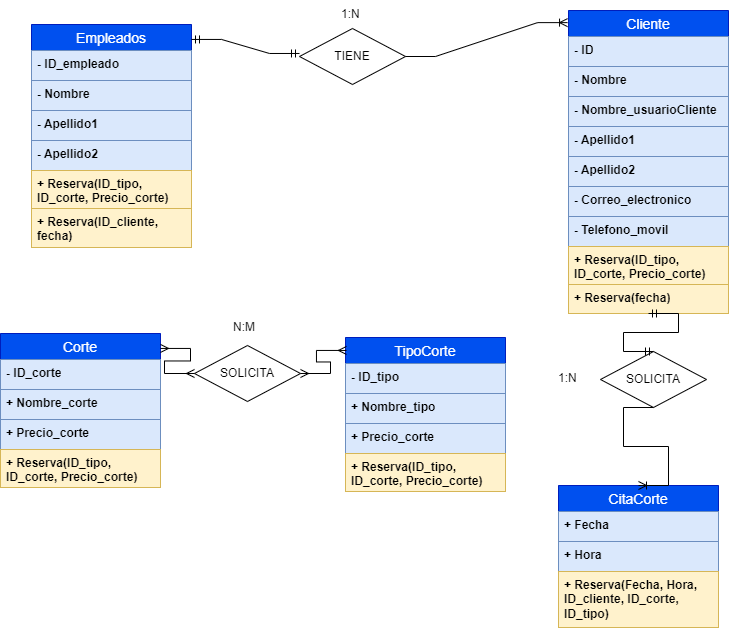

The diagram above was exported from draw.io. Its source (the exported page's mxGraphModel, read from the mxfile embedded in the PNG):
<mxGraphModel dx="840" dy="743" grid="0" gridSize="10" guides="1" tooltips="1" connect="1" arrows="1" fold="1" page="1" pageScale="1" pageWidth="827" pageHeight="1169" background="#FFFFFF" math="0" shadow="0">
  <root>
    <mxCell id="0" />
    <mxCell id="1" parent="0" />
    <mxCell id="LVHPNrb5G3OPfEGdYO2k-27" value="" style="shape=tableRow;horizontal=0;startSize=0;swimlaneHead=0;swimlaneBody=0;fillColor=none;collapsible=0;dropTarget=0;points=[[0,0.5],[1,0.5]];portConstraint=eastwest;top=0;left=0;right=0;bottom=0;" vertex="1" parent="1">
      <mxGeometry x="139" y="316" width="180" height="30" as="geometry" />
    </mxCell>
    <mxCell id="LVHPNrb5G3OPfEGdYO2k-28" value="" style="shape=partialRectangle;connectable=0;fillColor=none;top=0;left=0;bottom=0;right=0;editable=1;overflow=hidden;whiteSpace=wrap;html=1;" vertex="1" parent="LVHPNrb5G3OPfEGdYO2k-27">
      <mxGeometry width="30" height="30" as="geometry">
        <mxRectangle width="30" height="30" as="alternateBounds" />
      </mxGeometry>
    </mxCell>
    <mxCell id="LVHPNrb5G3OPfEGdYO2k-30" value="Empleados" style="swimlane;fontStyle=0;childLayout=stackLayout;horizontal=1;startSize=26;horizontalStack=0;resizeParent=1;resizeParentMax=0;resizeLast=0;collapsible=1;marginBottom=0;align=center;fontSize=14;labelBackgroundColor=none;labelBorderColor=none;fillColor=#0050ef;strokeColor=#001DBC;fontColor=#ffffff;" vertex="1" parent="1">
      <mxGeometry x="51" y="37" width="160" height="223" as="geometry" />
    </mxCell>
    <mxCell id="LVHPNrb5G3OPfEGdYO2k-31" value="&lt;b&gt;- ID_empleado&lt;/b&gt;" style="text;strokeColor=#6c8ebf;fillColor=#dae8fc;spacingLeft=4;spacingRight=4;overflow=hidden;rotatable=0;points=[[0,0.5],[1,0.5]];portConstraint=eastwest;fontSize=12;whiteSpace=wrap;html=1;" vertex="1" parent="LVHPNrb5G3OPfEGdYO2k-30">
      <mxGeometry y="26" width="160" height="30" as="geometry" />
    </mxCell>
    <mxCell id="LVHPNrb5G3OPfEGdYO2k-32" value="&lt;b&gt;- Nombre&lt;/b&gt;" style="text;strokeColor=#6c8ebf;fillColor=#dae8fc;spacingLeft=4;spacingRight=4;overflow=hidden;rotatable=0;points=[[0,0.5],[1,0.5]];portConstraint=eastwest;fontSize=12;whiteSpace=wrap;html=1;" vertex="1" parent="LVHPNrb5G3OPfEGdYO2k-30">
      <mxGeometry y="56" width="160" height="30" as="geometry" />
    </mxCell>
    <mxCell id="LVHPNrb5G3OPfEGdYO2k-34" value="&lt;b&gt;- Apellido1&lt;/b&gt;" style="text;strokeColor=#6c8ebf;fillColor=#dae8fc;spacingLeft=4;spacingRight=4;overflow=hidden;rotatable=0;points=[[0,0.5],[1,0.5]];portConstraint=eastwest;fontSize=12;whiteSpace=wrap;html=1;" vertex="1" parent="LVHPNrb5G3OPfEGdYO2k-30">
      <mxGeometry y="86" width="160" height="30" as="geometry" />
    </mxCell>
    <mxCell id="LVHPNrb5G3OPfEGdYO2k-33" value="&lt;b&gt;- Apellido2&lt;/b&gt;" style="text;strokeColor=#6c8ebf;fillColor=#dae8fc;spacingLeft=4;spacingRight=4;overflow=hidden;rotatable=0;points=[[0,0.5],[1,0.5]];portConstraint=eastwest;fontSize=12;whiteSpace=wrap;html=1;" vertex="1" parent="LVHPNrb5G3OPfEGdYO2k-30">
      <mxGeometry y="116" width="160" height="30" as="geometry" />
    </mxCell>
    <mxCell id="LVHPNrb5G3OPfEGdYO2k-36" value="&lt;b&gt;+ Reserva(ID_tipo, ID_corte, Precio_corte)&lt;/b&gt;" style="text;strokeColor=#d6b656;fillColor=#fff2cc;spacingLeft=4;spacingRight=4;overflow=hidden;rotatable=0;points=[[0,0.5],[1,0.5]];portConstraint=eastwest;fontSize=12;whiteSpace=wrap;html=1;" vertex="1" parent="LVHPNrb5G3OPfEGdYO2k-30">
      <mxGeometry y="146" width="160" height="38" as="geometry" />
    </mxCell>
    <mxCell id="LVHPNrb5G3OPfEGdYO2k-37" value="&lt;b&gt;+ Reserva(ID_cliente, fecha)&lt;/b&gt;" style="text;strokeColor=#d6b656;fillColor=#fff2cc;spacingLeft=4;spacingRight=4;overflow=hidden;rotatable=0;points=[[0,0.5],[1,0.5]];portConstraint=eastwest;fontSize=12;whiteSpace=wrap;html=1;" vertex="1" parent="LVHPNrb5G3OPfEGdYO2k-30">
      <mxGeometry y="184" width="160" height="39" as="geometry" />
    </mxCell>
    <mxCell id="LVHPNrb5G3OPfEGdYO2k-38" value="Cliente" style="swimlane;fontStyle=0;childLayout=stackLayout;horizontal=1;startSize=26;horizontalStack=0;resizeParent=1;resizeParentMax=0;resizeLast=0;collapsible=1;marginBottom=0;align=center;fontSize=14;labelBackgroundColor=none;labelBorderColor=none;fillColor=#0050ef;strokeColor=#001DBC;fontColor=#ffffff;" vertex="1" parent="1">
      <mxGeometry x="588" y="23" width="160" height="303" as="geometry" />
    </mxCell>
    <mxCell id="LVHPNrb5G3OPfEGdYO2k-39" value="&lt;b&gt;- ID&lt;/b&gt;" style="text;strokeColor=#6c8ebf;fillColor=#dae8fc;spacingLeft=4;spacingRight=4;overflow=hidden;rotatable=0;points=[[0,0.5],[1,0.5]];portConstraint=eastwest;fontSize=12;whiteSpace=wrap;html=1;" vertex="1" parent="LVHPNrb5G3OPfEGdYO2k-38">
      <mxGeometry y="26" width="160" height="30" as="geometry" />
    </mxCell>
    <mxCell id="LVHPNrb5G3OPfEGdYO2k-40" value="&lt;b&gt;- Nombre&lt;/b&gt;" style="text;strokeColor=#6c8ebf;fillColor=#dae8fc;spacingLeft=4;spacingRight=4;overflow=hidden;rotatable=0;points=[[0,0.5],[1,0.5]];portConstraint=eastwest;fontSize=12;whiteSpace=wrap;html=1;" vertex="1" parent="LVHPNrb5G3OPfEGdYO2k-38">
      <mxGeometry y="56" width="160" height="30" as="geometry" />
    </mxCell>
    <mxCell id="LVHPNrb5G3OPfEGdYO2k-41" value="&lt;b&gt;- Nombre_usuarioCliente&lt;/b&gt;" style="text;strokeColor=#6c8ebf;fillColor=#dae8fc;spacingLeft=4;spacingRight=4;overflow=hidden;rotatable=0;points=[[0,0.5],[1,0.5]];portConstraint=eastwest;fontSize=12;whiteSpace=wrap;html=1;" vertex="1" parent="LVHPNrb5G3OPfEGdYO2k-38">
      <mxGeometry y="86" width="160" height="30" as="geometry" />
    </mxCell>
    <mxCell id="LVHPNrb5G3OPfEGdYO2k-42" value="&lt;b&gt;- Apellido1&lt;/b&gt;" style="text;strokeColor=#6c8ebf;fillColor=#dae8fc;spacingLeft=4;spacingRight=4;overflow=hidden;rotatable=0;points=[[0,0.5],[1,0.5]];portConstraint=eastwest;fontSize=12;whiteSpace=wrap;html=1;" vertex="1" parent="LVHPNrb5G3OPfEGdYO2k-38">
      <mxGeometry y="116" width="160" height="30" as="geometry" />
    </mxCell>
    <mxCell id="LVHPNrb5G3OPfEGdYO2k-46" value="&lt;b&gt;- Apellido2&lt;/b&gt;" style="text;strokeColor=#6c8ebf;fillColor=#dae8fc;spacingLeft=4;spacingRight=4;overflow=hidden;rotatable=0;points=[[0,0.5],[1,0.5]];portConstraint=eastwest;fontSize=12;whiteSpace=wrap;html=1;" vertex="1" parent="LVHPNrb5G3OPfEGdYO2k-38">
      <mxGeometry y="146" width="160" height="30" as="geometry" />
    </mxCell>
    <mxCell id="LVHPNrb5G3OPfEGdYO2k-47" value="&lt;b&gt;- Correo_electronico&lt;/b&gt;" style="text;strokeColor=#6c8ebf;fillColor=#dae8fc;spacingLeft=4;spacingRight=4;overflow=hidden;rotatable=0;points=[[0,0.5],[1,0.5]];portConstraint=eastwest;fontSize=12;whiteSpace=wrap;html=1;" vertex="1" parent="LVHPNrb5G3OPfEGdYO2k-38">
      <mxGeometry y="176" width="160" height="30" as="geometry" />
    </mxCell>
    <mxCell id="LVHPNrb5G3OPfEGdYO2k-48" value="&lt;b&gt;- Telefono_movil&lt;/b&gt;" style="text;strokeColor=#6c8ebf;fillColor=#dae8fc;spacingLeft=4;spacingRight=4;overflow=hidden;rotatable=0;points=[[0,0.5],[1,0.5]];portConstraint=eastwest;fontSize=12;whiteSpace=wrap;html=1;" vertex="1" parent="LVHPNrb5G3OPfEGdYO2k-38">
      <mxGeometry y="206" width="160" height="30" as="geometry" />
    </mxCell>
    <mxCell id="LVHPNrb5G3OPfEGdYO2k-43" value="&lt;b&gt;+ Reserva(ID_tipo, ID_corte, Precio_corte)&lt;/b&gt;" style="text;strokeColor=#d6b656;fillColor=#fff2cc;spacingLeft=4;spacingRight=4;overflow=hidden;rotatable=0;points=[[0,0.5],[1,0.5]];portConstraint=eastwest;fontSize=12;whiteSpace=wrap;html=1;" vertex="1" parent="LVHPNrb5G3OPfEGdYO2k-38">
      <mxGeometry y="236" width="160" height="38" as="geometry" />
    </mxCell>
    <mxCell id="LVHPNrb5G3OPfEGdYO2k-44" value="&lt;b&gt;+ Reserva(fecha)&lt;/b&gt;" style="text;strokeColor=#d6b656;fillColor=#fff2cc;spacingLeft=4;spacingRight=4;overflow=hidden;rotatable=0;points=[[0,0.5],[1,0.5]];portConstraint=eastwest;fontSize=12;whiteSpace=wrap;html=1;" vertex="1" parent="LVHPNrb5G3OPfEGdYO2k-38">
      <mxGeometry y="274" width="160" height="29" as="geometry" />
    </mxCell>
    <mxCell id="LVHPNrb5G3OPfEGdYO2k-52" value="Corte" style="swimlane;fontStyle=0;childLayout=stackLayout;horizontal=1;startSize=26;horizontalStack=0;resizeParent=1;resizeParentMax=0;resizeLast=0;collapsible=1;marginBottom=0;align=center;fontSize=14;labelBackgroundColor=none;labelBorderColor=none;fillColor=#0050ef;strokeColor=#001DBC;fontColor=#ffffff;" vertex="1" parent="1">
      <mxGeometry x="20" y="346" width="160" height="154" as="geometry" />
    </mxCell>
    <mxCell id="LVHPNrb5G3OPfEGdYO2k-53" value="&lt;b&gt;- ID_corte&lt;/b&gt;" style="text;strokeColor=#6c8ebf;fillColor=#dae8fc;spacingLeft=4;spacingRight=4;overflow=hidden;rotatable=0;points=[[0,0.5],[1,0.5]];portConstraint=eastwest;fontSize=12;whiteSpace=wrap;html=1;" vertex="1" parent="LVHPNrb5G3OPfEGdYO2k-52">
      <mxGeometry y="26" width="160" height="30" as="geometry" />
    </mxCell>
    <mxCell id="LVHPNrb5G3OPfEGdYO2k-54" value="&lt;b&gt;+ Nombre_corte&lt;/b&gt;" style="text;strokeColor=#6c8ebf;fillColor=#dae8fc;spacingLeft=4;spacingRight=4;overflow=hidden;rotatable=0;points=[[0,0.5],[1,0.5]];portConstraint=eastwest;fontSize=12;whiteSpace=wrap;html=1;" vertex="1" parent="LVHPNrb5G3OPfEGdYO2k-52">
      <mxGeometry y="56" width="160" height="30" as="geometry" />
    </mxCell>
    <mxCell id="LVHPNrb5G3OPfEGdYO2k-55" value="&lt;b&gt;+ Precio_corte&lt;/b&gt;" style="text;strokeColor=#6c8ebf;fillColor=#dae8fc;spacingLeft=4;spacingRight=4;overflow=hidden;rotatable=0;points=[[0,0.5],[1,0.5]];portConstraint=eastwest;fontSize=12;whiteSpace=wrap;html=1;" vertex="1" parent="LVHPNrb5G3OPfEGdYO2k-52">
      <mxGeometry y="86" width="160" height="30" as="geometry" />
    </mxCell>
    <mxCell id="LVHPNrb5G3OPfEGdYO2k-60" value="&lt;b&gt;+ Reserva(ID_tipo, ID_corte, Precio_corte)&lt;/b&gt;" style="text;strokeColor=#d6b656;fillColor=#fff2cc;spacingLeft=4;spacingRight=4;overflow=hidden;rotatable=0;points=[[0,0.5],[1,0.5]];portConstraint=eastwest;fontSize=12;whiteSpace=wrap;html=1;" vertex="1" parent="LVHPNrb5G3OPfEGdYO2k-52">
      <mxGeometry y="116" width="160" height="38" as="geometry" />
    </mxCell>
    <mxCell id="LVHPNrb5G3OPfEGdYO2k-62" value="TipoCorte" style="swimlane;fontStyle=0;childLayout=stackLayout;horizontal=1;startSize=26;horizontalStack=0;resizeParent=1;resizeParentMax=0;resizeLast=0;collapsible=1;marginBottom=0;align=center;fontSize=14;labelBackgroundColor=none;labelBorderColor=none;fillColor=#0050ef;strokeColor=#001DBC;fontColor=#ffffff;" vertex="1" parent="1">
      <mxGeometry x="365" y="350" width="160" height="154" as="geometry" />
    </mxCell>
    <mxCell id="LVHPNrb5G3OPfEGdYO2k-63" value="&lt;b&gt;- ID_tipo&lt;/b&gt;" style="text;strokeColor=#6c8ebf;fillColor=#dae8fc;spacingLeft=4;spacingRight=4;overflow=hidden;rotatable=0;points=[[0,0.5],[1,0.5]];portConstraint=eastwest;fontSize=12;whiteSpace=wrap;html=1;" vertex="1" parent="LVHPNrb5G3OPfEGdYO2k-62">
      <mxGeometry y="26" width="160" height="30" as="geometry" />
    </mxCell>
    <mxCell id="LVHPNrb5G3OPfEGdYO2k-64" value="&lt;b&gt;+ Nombre_tipo&lt;/b&gt;" style="text;strokeColor=#6c8ebf;fillColor=#dae8fc;spacingLeft=4;spacingRight=4;overflow=hidden;rotatable=0;points=[[0,0.5],[1,0.5]];portConstraint=eastwest;fontSize=12;whiteSpace=wrap;html=1;" vertex="1" parent="LVHPNrb5G3OPfEGdYO2k-62">
      <mxGeometry y="56" width="160" height="30" as="geometry" />
    </mxCell>
    <mxCell id="LVHPNrb5G3OPfEGdYO2k-65" value="&lt;b&gt;+ Precio_corte&lt;/b&gt;" style="text;strokeColor=#6c8ebf;fillColor=#dae8fc;spacingLeft=4;spacingRight=4;overflow=hidden;rotatable=0;points=[[0,0.5],[1,0.5]];portConstraint=eastwest;fontSize=12;whiteSpace=wrap;html=1;" vertex="1" parent="LVHPNrb5G3OPfEGdYO2k-62">
      <mxGeometry y="86" width="160" height="30" as="geometry" />
    </mxCell>
    <mxCell id="LVHPNrb5G3OPfEGdYO2k-66" value="&lt;b&gt;+ Reserva(ID_tipo, ID_corte, Precio_corte)&lt;/b&gt;" style="text;strokeColor=#d6b656;fillColor=#fff2cc;spacingLeft=4;spacingRight=4;overflow=hidden;rotatable=0;points=[[0,0.5],[1,0.5]];portConstraint=eastwest;fontSize=12;whiteSpace=wrap;html=1;" vertex="1" parent="LVHPNrb5G3OPfEGdYO2k-62">
      <mxGeometry y="116" width="160" height="38" as="geometry" />
    </mxCell>
    <mxCell id="LVHPNrb5G3OPfEGdYO2k-67" value="CitaCorte" style="swimlane;fontStyle=0;childLayout=stackLayout;horizontal=1;startSize=26;horizontalStack=0;resizeParent=1;resizeParentMax=0;resizeLast=0;collapsible=1;marginBottom=0;align=center;fontSize=14;labelBackgroundColor=none;labelBorderColor=none;fillColor=#0050ef;strokeColor=#001DBC;fontColor=#ffffff;" vertex="1" parent="1">
      <mxGeometry x="578" y="498" width="160" height="142" as="geometry" />
    </mxCell>
    <mxCell id="LVHPNrb5G3OPfEGdYO2k-68" value="&lt;b&gt;+ Fecha&lt;/b&gt;" style="text;strokeColor=#6c8ebf;fillColor=#dae8fc;spacingLeft=4;spacingRight=4;overflow=hidden;rotatable=0;points=[[0,0.5],[1,0.5]];portConstraint=eastwest;fontSize=12;whiteSpace=wrap;html=1;" vertex="1" parent="LVHPNrb5G3OPfEGdYO2k-67">
      <mxGeometry y="26" width="160" height="30" as="geometry" />
    </mxCell>
    <mxCell id="LVHPNrb5G3OPfEGdYO2k-69" value="&lt;b&gt;+ Hora&lt;/b&gt;" style="text;strokeColor=#6c8ebf;fillColor=#dae8fc;spacingLeft=4;spacingRight=4;overflow=hidden;rotatable=0;points=[[0,0.5],[1,0.5]];portConstraint=eastwest;fontSize=12;whiteSpace=wrap;html=1;" vertex="1" parent="LVHPNrb5G3OPfEGdYO2k-67">
      <mxGeometry y="56" width="160" height="30" as="geometry" />
    </mxCell>
    <mxCell id="LVHPNrb5G3OPfEGdYO2k-71" value="&lt;b&gt;+ Reserva(Fecha, Hora, ID_cliente, ID_corte, ID_tipo)&lt;/b&gt;" style="text;strokeColor=#d6b656;fillColor=#fff2cc;spacingLeft=4;spacingRight=4;overflow=hidden;rotatable=0;points=[[0,0.5],[1,0.5]];portConstraint=eastwest;fontSize=12;whiteSpace=wrap;html=1;" vertex="1" parent="LVHPNrb5G3OPfEGdYO2k-67">
      <mxGeometry y="86" width="160" height="56" as="geometry" />
    </mxCell>
    <mxCell id="LVHPNrb5G3OPfEGdYO2k-72" value="TIENE" style="rhombus;whiteSpace=wrap;html=1;" vertex="1" parent="1">
      <mxGeometry x="319" y="41" width="106" height="56" as="geometry" />
    </mxCell>
    <mxCell id="LVHPNrb5G3OPfEGdYO2k-75" value="" style="edgeStyle=entityRelationEdgeStyle;fontSize=12;html=1;endArrow=ERoneToMany;rounded=0;entryX=-0.006;entryY=0.04;entryDx=0;entryDy=0;entryPerimeter=0;exitX=1;exitY=0.5;exitDx=0;exitDy=0;" edge="1" parent="1" source="LVHPNrb5G3OPfEGdYO2k-72" target="LVHPNrb5G3OPfEGdYO2k-38">
      <mxGeometry width="100" height="100" relative="1" as="geometry">
        <mxPoint x="404" y="128" as="sourcePoint" />
        <mxPoint x="504" y="28" as="targetPoint" />
      </mxGeometry>
    </mxCell>
    <mxCell id="LVHPNrb5G3OPfEGdYO2k-76" value="" style="edgeStyle=entityRelationEdgeStyle;fontSize=12;html=1;endArrow=ERmandOne;startArrow=ERmandOne;rounded=0;entryX=0;entryY=0.446;entryDx=0;entryDy=0;entryPerimeter=0;exitX=1;exitY=0.067;exitDx=0;exitDy=0;exitPerimeter=0;" edge="1" parent="1" source="LVHPNrb5G3OPfEGdYO2k-30" target="LVHPNrb5G3OPfEGdYO2k-72">
      <mxGeometry width="100" height="100" relative="1" as="geometry">
        <mxPoint x="223" y="192" as="sourcePoint" />
        <mxPoint x="323" y="92" as="targetPoint" />
      </mxGeometry>
    </mxCell>
    <mxCell id="LVHPNrb5G3OPfEGdYO2k-77" value="1:N" style="text;strokeColor=none;fillColor=none;spacingLeft=4;spacingRight=4;overflow=hidden;rotatable=0;points=[[0,0.5],[1,0.5]];portConstraint=eastwest;fontSize=12;whiteSpace=wrap;html=1;" vertex="1" parent="1">
      <mxGeometry x="355" y="13" width="40" height="30" as="geometry" />
    </mxCell>
    <mxCell id="LVHPNrb5G3OPfEGdYO2k-78" value="SOLICITA" style="rhombus;whiteSpace=wrap;html=1;" vertex="1" parent="1">
      <mxGeometry x="620" y="364" width="106" height="56" as="geometry" />
    </mxCell>
    <mxCell id="LVHPNrb5G3OPfEGdYO2k-79" value="" style="edgeStyle=entityRelationEdgeStyle;fontSize=12;html=1;endArrow=ERoneToMany;rounded=0;entryX=0.5;entryY=0;entryDx=0;entryDy=0;exitX=0.5;exitY=1;exitDx=0;exitDy=0;" edge="1" parent="1" source="LVHPNrb5G3OPfEGdYO2k-78" target="LVHPNrb5G3OPfEGdYO2k-67">
      <mxGeometry width="100" height="100" relative="1" as="geometry">
        <mxPoint x="651" y="478" as="sourcePoint" />
        <mxPoint x="782" y="399" as="targetPoint" />
      </mxGeometry>
    </mxCell>
    <mxCell id="LVHPNrb5G3OPfEGdYO2k-80" value="" style="edgeStyle=entityRelationEdgeStyle;fontSize=12;html=1;endArrow=ERmandOne;startArrow=ERmandOne;rounded=0;entryX=0.5;entryY=0;entryDx=0;entryDy=0;exitX=0.5;exitY=1;exitDx=0;exitDy=0;" edge="1" parent="1" target="LVHPNrb5G3OPfEGdYO2k-78" source="LVHPNrb5G3OPfEGdYO2k-38">
      <mxGeometry width="100" height="100" relative="1" as="geometry">
        <mxPoint x="458" y="402" as="sourcePoint" />
        <mxPoint x="570" y="442" as="targetPoint" />
      </mxGeometry>
    </mxCell>
    <mxCell id="LVHPNrb5G3OPfEGdYO2k-81" value="1:N" style="text;strokeColor=none;fillColor=none;spacingLeft=4;spacingRight=4;overflow=hidden;rotatable=0;points=[[0,0.5],[1,0.5]];portConstraint=eastwest;fontSize=12;whiteSpace=wrap;html=1;" vertex="1" parent="1">
      <mxGeometry x="572" y="377" width="40" height="30" as="geometry" />
    </mxCell>
    <mxCell id="LVHPNrb5G3OPfEGdYO2k-83" value="SOLICITA" style="rhombus;whiteSpace=wrap;html=1;" vertex="1" parent="1">
      <mxGeometry x="214" y="358" width="106" height="56" as="geometry" />
    </mxCell>
    <mxCell id="LVHPNrb5G3OPfEGdYO2k-86" value="N:M" style="text;strokeColor=none;fillColor=none;spacingLeft=4;spacingRight=4;overflow=hidden;rotatable=0;points=[[0,0.5],[1,0.5]];portConstraint=eastwest;fontSize=12;whiteSpace=wrap;html=1;" vertex="1" parent="1">
      <mxGeometry x="247" y="326" width="40" height="30" as="geometry" />
    </mxCell>
    <mxCell id="LVHPNrb5G3OPfEGdYO2k-88" value="" style="edgeStyle=entityRelationEdgeStyle;fontSize=12;html=1;endArrow=ERmany;startArrow=ERmany;rounded=0;entryX=1;entryY=0.5;entryDx=0;entryDy=0;exitX=0.006;exitY=0.084;exitDx=0;exitDy=0;exitPerimeter=0;" edge="1" parent="1" source="LVHPNrb5G3OPfEGdYO2k-62" target="LVHPNrb5G3OPfEGdYO2k-83">
      <mxGeometry width="100" height="100" relative="1" as="geometry">
        <mxPoint x="147" y="644" as="sourcePoint" />
        <mxPoint x="293" y="452" as="targetPoint" />
      </mxGeometry>
    </mxCell>
    <mxCell id="LVHPNrb5G3OPfEGdYO2k-89" value="" style="edgeStyle=entityRelationEdgeStyle;fontSize=12;html=1;endArrow=ERmany;startArrow=ERmany;rounded=0;entryX=0;entryY=0.5;entryDx=0;entryDy=0;exitX=1;exitY=0.097;exitDx=0;exitDy=0;exitPerimeter=0;" edge="1" parent="1" source="LVHPNrb5G3OPfEGdYO2k-52" target="LVHPNrb5G3OPfEGdYO2k-83">
      <mxGeometry width="100" height="100" relative="1" as="geometry">
        <mxPoint x="305" y="483" as="sourcePoint" />
        <mxPoint x="246" y="504" as="targetPoint" />
      </mxGeometry>
    </mxCell>
  </root>
</mxGraphModel>